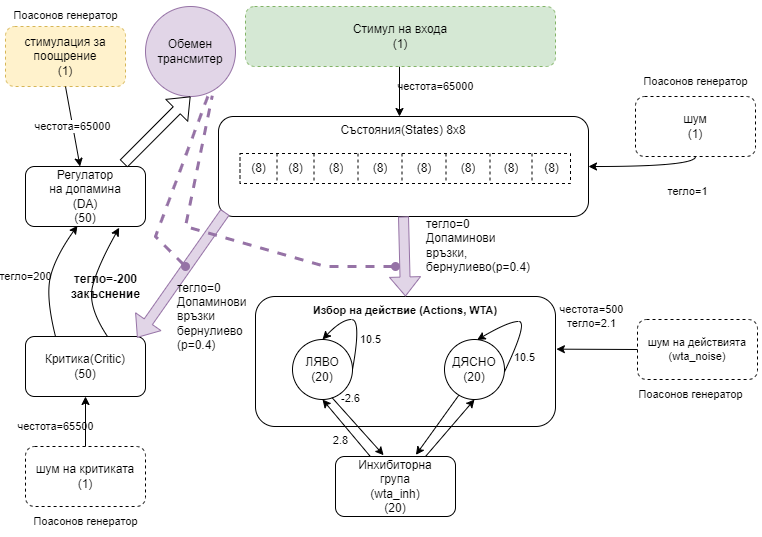

The diagram above was exported from draw.io. Its source (the exported page's mxGraphModel, read from the mxfile embedded in the PNG):
<mxGraphModel dx="1050" dy="523" grid="1" gridSize="10" guides="1" tooltips="1" connect="1" arrows="1" fold="1" page="1" pageScale="1" pageWidth="827" pageHeight="1169" math="0" shadow="0">
  <root>
    <mxCell id="0" />
    <mxCell id="1" parent="0" />
    <mxCell id="GTqaI5zs6q6qDNkmL9B8-1" value="Състояния(States) 8х8" style="rounded=1;whiteSpace=wrap;html=1;verticalAlign=top;" parent="1" vertex="1">
      <mxGeometry x="223" y="140" width="370" height="100" as="geometry" />
    </mxCell>
    <mxCell id="GTqaI5zs6q6qDNkmL9B8-18" value="" style="shape=table;html=1;whiteSpace=wrap;startSize=0;container=1;collapsible=0;childLayout=tableLayout;swimlaneLine=1;dashed=1;" parent="1" vertex="1">
      <mxGeometry x="244.5" y="177" width="330.5" height="30" as="geometry" />
    </mxCell>
    <mxCell id="GTqaI5zs6q6qDNkmL9B8-19" value="" style="shape=tableRow;horizontal=0;startSize=0;swimlaneHead=0;swimlaneBody=0;top=0;left=0;bottom=0;right=0;collapsible=0;dropTarget=0;fillColor=none;points=[[0,0.5],[1,0.5]];portConstraint=eastwest;" parent="GTqaI5zs6q6qDNkmL9B8-18" vertex="1">
      <mxGeometry width="330.5" height="30" as="geometry" />
    </mxCell>
    <mxCell id="_Hw6bFdCNvY53CpyIXV9-12" value="(8)" style="shape=partialRectangle;html=1;whiteSpace=wrap;connectable=0;fillColor=none;top=0;left=0;bottom=0;right=0;overflow=hidden;" parent="GTqaI5zs6q6qDNkmL9B8-19" vertex="1">
      <mxGeometry width="37" height="30" as="geometry">
        <mxRectangle width="37" height="30" as="alternateBounds" />
      </mxGeometry>
    </mxCell>
    <mxCell id="_Hw6bFdCNvY53CpyIXV9-8" value="(8)" style="shape=partialRectangle;html=1;whiteSpace=wrap;connectable=0;fillColor=none;top=0;left=0;bottom=0;right=0;overflow=hidden;" parent="GTqaI5zs6q6qDNkmL9B8-19" vertex="1">
      <mxGeometry x="37" width="37" height="30" as="geometry">
        <mxRectangle width="37" height="30" as="alternateBounds" />
      </mxGeometry>
    </mxCell>
    <mxCell id="_Hw6bFdCNvY53CpyIXV9-4" value="(8)" style="shape=partialRectangle;html=1;whiteSpace=wrap;connectable=0;fillColor=none;top=0;left=0;bottom=0;right=0;overflow=hidden;" parent="GTqaI5zs6q6qDNkmL9B8-19" vertex="1">
      <mxGeometry x="74" width="44" height="30" as="geometry">
        <mxRectangle width="44" height="30" as="alternateBounds" />
      </mxGeometry>
    </mxCell>
    <mxCell id="_Hw6bFdCNvY53CpyIXV9-16" value="(8)" style="shape=partialRectangle;html=1;whiteSpace=wrap;connectable=0;fillColor=none;top=0;left=0;bottom=0;right=0;overflow=hidden;" parent="GTqaI5zs6q6qDNkmL9B8-19" vertex="1">
      <mxGeometry x="118" width="44" height="30" as="geometry">
        <mxRectangle width="44" height="30" as="alternateBounds" />
      </mxGeometry>
    </mxCell>
    <mxCell id="GTqaI5zs6q6qDNkmL9B8-20" value="(8)" style="shape=partialRectangle;html=1;whiteSpace=wrap;connectable=0;fillColor=none;top=0;left=0;bottom=0;right=0;overflow=hidden;" parent="GTqaI5zs6q6qDNkmL9B8-19" vertex="1">
      <mxGeometry x="162" width="44" height="30" as="geometry">
        <mxRectangle width="44" height="30" as="alternateBounds" />
      </mxGeometry>
    </mxCell>
    <mxCell id="GTqaI5zs6q6qDNkmL9B8-21" value="(8)" style="shape=partialRectangle;html=1;whiteSpace=wrap;connectable=0;fillColor=none;top=0;left=0;bottom=0;right=0;overflow=hidden;" parent="GTqaI5zs6q6qDNkmL9B8-19" vertex="1">
      <mxGeometry x="206" width="44" height="30" as="geometry">
        <mxRectangle width="44" height="30" as="alternateBounds" />
      </mxGeometry>
    </mxCell>
    <mxCell id="GTqaI5zs6q6qDNkmL9B8-22" value="(8)" style="shape=partialRectangle;html=1;whiteSpace=wrap;connectable=0;fillColor=none;top=0;left=0;bottom=0;right=0;overflow=hidden;" parent="GTqaI5zs6q6qDNkmL9B8-19" vertex="1">
      <mxGeometry x="250" width="42" height="30" as="geometry">
        <mxRectangle width="42" height="30" as="alternateBounds" />
      </mxGeometry>
    </mxCell>
    <mxCell id="GTqaI5zs6q6qDNkmL9B8-44" value="(8)" style="shape=partialRectangle;html=1;whiteSpace=wrap;connectable=0;fillColor=none;top=0;left=0;bottom=0;right=0;overflow=hidden;" parent="GTqaI5zs6q6qDNkmL9B8-19" vertex="1">
      <mxGeometry x="292" width="39" height="30" as="geometry">
        <mxRectangle width="39" height="30" as="alternateBounds" />
      </mxGeometry>
    </mxCell>
    <mxCell id="GTqaI5zs6q6qDNkmL9B8-52" value="шум&lt;br&gt;(1)" style="rounded=1;whiteSpace=wrap;html=1;dashed=1;" parent="1" vertex="1">
      <mxGeometry x="640" y="120" width="120" height="60" as="geometry" />
    </mxCell>
    <mxCell id="GTqaI5zs6q6qDNkmL9B8-56" value="&lt;span style=&quot;color: rgb(0, 0, 0); font-family: Helvetica; font-size: 11px; font-style: normal; font-variant-ligatures: normal; font-variant-caps: normal; font-weight: 400; letter-spacing: normal; orphans: 2; text-align: center; text-indent: 0px; text-transform: none; widows: 2; word-spacing: 0px; -webkit-text-stroke-width: 0px; text-decoration-thickness: initial; text-decoration-style: initial; text-decoration-color: initial; float: none; display: inline !important;&quot;&gt;честота=65000&lt;/span&gt;" style="rounded=1;orthogonalLoop=1;jettySize=auto;html=1;entryX=0.5;entryY=0;entryDx=0;entryDy=0;labelBackgroundColor=none;" parent="1" edge="1">
      <mxGeometry x="-0.2" y="36" relative="1" as="geometry">
        <mxPoint x="404" y="90" as="sourcePoint" />
        <mxPoint x="404" y="140" as="targetPoint" />
        <mxPoint as="offset" />
      </mxGeometry>
    </mxCell>
    <mxCell id="GTqaI5zs6q6qDNkmL9B8-55" value="Стимул на входа&lt;br&gt;(1)" style="rounded=1;whiteSpace=wrap;html=1;dashed=1;fillColor=#d5e8d4;strokeColor=#82b366;" parent="1" vertex="1">
      <mxGeometry x="250" y="30" width="310" height="60" as="geometry" />
    </mxCell>
    <mxCell id="GTqaI5zs6q6qDNkmL9B8-58" value="стимулация за поощрение&lt;br&gt;(1)" style="rounded=1;whiteSpace=wrap;html=1;dashed=1;fillColor=#fff2cc;strokeColor=#d6b656;" parent="1" vertex="1">
      <mxGeometry x="10" y="50" width="120" height="60" as="geometry" />
    </mxCell>
    <mxCell id="GTqaI5zs6q6qDNkmL9B8-59" value="Регулатор&lt;br&gt;на допамина&lt;br&gt;(DA)&lt;br&gt;(50)" style="rounded=1;whiteSpace=wrap;html=1;" parent="1" vertex="1">
      <mxGeometry x="30" y="190" width="120" height="60" as="geometry" />
    </mxCell>
    <mxCell id="GTqaI5zs6q6qDNkmL9B8-60" value="Обемен трансмитер" style="ellipse;whiteSpace=wrap;html=1;aspect=fixed;fillColor=#e1d5e7;strokeColor=#9673a6;" parent="1" vertex="1">
      <mxGeometry x="150" y="30" width="90" height="90" as="geometry" />
    </mxCell>
    <mxCell id="GTqaI5zs6q6qDNkmL9B8-61" value="Критика(Critic)&lt;br&gt;(50)" style="rounded=1;whiteSpace=wrap;html=1;" parent="1" vertex="1">
      <mxGeometry x="30" y="360" width="120" height="60" as="geometry" />
    </mxCell>
    <mxCell id="GTqaI5zs6q6qDNkmL9B8-62" value="шум на критиката&lt;br&gt;(1)" style="rounded=1;whiteSpace=wrap;html=1;dashed=1;" parent="1" vertex="1">
      <mxGeometry x="30" y="470" width="120" height="60" as="geometry" />
    </mxCell>
    <mxCell id="GTqaI5zs6q6qDNkmL9B8-63" value="&lt;font size=&quot;1&quot; style=&quot;&quot;&gt;&lt;b style=&quot;font-size: 11px;&quot;&gt;Избор на действие (Actions, WTA)&lt;/b&gt;&lt;/font&gt;" style="rounded=1;whiteSpace=wrap;html=1;verticalAlign=top;" parent="1" vertex="1">
      <mxGeometry x="260" y="320" width="300" height="130" as="geometry" />
    </mxCell>
    <mxCell id="GTqaI5zs6q6qDNkmL9B8-64" value="ЛЯВО&lt;br&gt;(20)" style="ellipse;whiteSpace=wrap;html=1;aspect=fixed;verticalAlign=middle;" parent="1" vertex="1">
      <mxGeometry x="297" y="363" width="60" height="60" as="geometry" />
    </mxCell>
    <mxCell id="GTqaI5zs6q6qDNkmL9B8-67" value="ДЯСНО&lt;br&gt;(20)" style="ellipse;whiteSpace=wrap;html=1;aspect=fixed;verticalAlign=middle;" parent="1" vertex="1">
      <mxGeometry x="449" y="363" width="60" height="60" as="geometry" />
    </mxCell>
    <mxCell id="GTqaI5zs6q6qDNkmL9B8-71" value="" style="curved=1;endArrow=classic;html=1;rounded=0;exitX=1;exitY=0.5;exitDx=0;exitDy=0;entryX=0.5;entryY=0;entryDx=0;entryDy=0;" parent="1" source="GTqaI5zs6q6qDNkmL9B8-64" target="GTqaI5zs6q6qDNkmL9B8-64" edge="1">
      <mxGeometry width="50" height="50" relative="1" as="geometry">
        <mxPoint x="332" y="352" as="sourcePoint" />
        <mxPoint x="382" y="302" as="targetPoint" />
        <Array as="points">
          <mxPoint x="366" y="343" />
          <mxPoint x="346" y="343" />
        </Array>
      </mxGeometry>
    </mxCell>
    <mxCell id="GTqaI5zs6q6qDNkmL9B8-72" value="10.5" style="edgeLabel;html=1;align=center;verticalAlign=middle;resizable=0;points=[];" parent="GTqaI5zs6q6qDNkmL9B8-71" vertex="1" connectable="0">
      <mxGeometry x="-0.1705" y="2" relative="1" as="geometry">
        <mxPoint x="12" y="10" as="offset" />
      </mxGeometry>
    </mxCell>
    <mxCell id="GTqaI5zs6q6qDNkmL9B8-77" value="" style="curved=1;endArrow=classic;html=1;rounded=0;exitX=0.998;exitY=0.541;exitDx=0;exitDy=0;exitPerimeter=0;entryX=0.544;entryY=0.007;entryDx=0;entryDy=0;entryPerimeter=0;" parent="1" source="GTqaI5zs6q6qDNkmL9B8-67" target="GTqaI5zs6q6qDNkmL9B8-67" edge="1">
      <mxGeometry width="50" height="50" relative="1" as="geometry">
        <mxPoint x="524" y="393" as="sourcePoint" />
        <mxPoint x="494" y="363" as="targetPoint" />
        <Array as="points">
          <mxPoint x="533" y="345" />
          <mxPoint x="513" y="345" />
        </Array>
      </mxGeometry>
    </mxCell>
    <mxCell id="_Hw6bFdCNvY53CpyIXV9-3" value="10.5" style="edgeLabel;html=1;align=center;verticalAlign=middle;resizable=0;points=[];labelBackgroundColor=none;" parent="GTqaI5zs6q6qDNkmL9B8-77" vertex="1" connectable="0">
      <mxGeometry x="-0.3195" y="2" relative="1" as="geometry">
        <mxPoint x="5" y="20" as="offset" />
      </mxGeometry>
    </mxCell>
    <mxCell id="GTqaI5zs6q6qDNkmL9B8-81" value="Инхибиторна &lt;br&gt;група&lt;br&gt;(wta_inh)&lt;br&gt;(20)" style="rounded=1;whiteSpace=wrap;html=1;" parent="1" vertex="1">
      <mxGeometry x="340" y="480" width="120" height="60" as="geometry" />
    </mxCell>
    <mxCell id="GTqaI5zs6q6qDNkmL9B8-84" value="2.8" style="endArrow=classic;html=1;rounded=0;entryX=0.5;entryY=1;entryDx=0;entryDy=0;labelBackgroundColor=none;" parent="1" source="GTqaI5zs6q6qDNkmL9B8-81" target="GTqaI5zs6q6qDNkmL9B8-64" edge="1">
      <mxGeometry x="-0.1381" y="12" width="50" height="50" relative="1" as="geometry">
        <mxPoint x="404" y="340" as="sourcePoint" />
        <mxPoint x="454" y="290" as="targetPoint" />
        <mxPoint y="1" as="offset" />
      </mxGeometry>
    </mxCell>
    <mxCell id="GTqaI5zs6q6qDNkmL9B8-86" value="" style="endArrow=classic;html=1;rounded=0;exitX=0.75;exitY=0;exitDx=0;exitDy=0;entryX=0.5;entryY=1;entryDx=0;entryDy=0;" parent="1" source="GTqaI5zs6q6qDNkmL9B8-81" target="GTqaI5zs6q6qDNkmL9B8-67" edge="1">
      <mxGeometry width="50" height="50" relative="1" as="geometry">
        <mxPoint x="374" y="480" as="sourcePoint" />
        <mxPoint x="365" y="420" as="targetPoint" />
      </mxGeometry>
    </mxCell>
    <mxCell id="GTqaI5zs6q6qDNkmL9B8-88" value="" style="endArrow=classic;html=1;rounded=0;entryX=0.401;entryY=-0.022;entryDx=0;entryDy=0;exitX=0.657;exitY=0.967;exitDx=0;exitDy=0;exitPerimeter=0;entryPerimeter=0;" parent="1" source="GTqaI5zs6q6qDNkmL9B8-64" target="GTqaI5zs6q6qDNkmL9B8-81" edge="1">
      <mxGeometry width="50" height="50" relative="1" as="geometry">
        <mxPoint x="404" y="340" as="sourcePoint" />
        <mxPoint x="454" y="290" as="targetPoint" />
      </mxGeometry>
    </mxCell>
    <mxCell id="GTqaI5zs6q6qDNkmL9B8-100" value="-2.6" style="edgeLabel;html=1;align=center;verticalAlign=middle;resizable=0;points=[];fontSize=11;labelBackgroundColor=none;" parent="GTqaI5zs6q6qDNkmL9B8-88" vertex="1" connectable="0">
      <mxGeometry x="-0.5315" y="3" relative="1" as="geometry">
        <mxPoint x="4" y="-11" as="offset" />
      </mxGeometry>
    </mxCell>
    <mxCell id="GTqaI5zs6q6qDNkmL9B8-90" value="" style="endArrow=classic;html=1;rounded=0;entryX=0.67;entryY=-0.027;entryDx=0;entryDy=0;entryPerimeter=0;exitX=0.237;exitY=0.931;exitDx=0;exitDy=0;exitPerimeter=0;" parent="1" source="GTqaI5zs6q6qDNkmL9B8-67" target="GTqaI5zs6q6qDNkmL9B8-81" edge="1">
      <mxGeometry width="50" height="50" relative="1" as="geometry">
        <mxPoint x="494" y="420" as="sourcePoint" />
        <mxPoint x="385.6400000000001" y="479.22" as="targetPoint" />
      </mxGeometry>
    </mxCell>
    <mxCell id="GTqaI5zs6q6qDNkmL9B8-92" value="честота=65500" style="endArrow=classic;html=1;rounded=0;entryX=0.5;entryY=1;entryDx=0;entryDy=0;exitX=0.5;exitY=0;exitDx=0;exitDy=0;labelBackgroundColor=none;" parent="1" source="GTqaI5zs6q6qDNkmL9B8-62" target="GTqaI5zs6q6qDNkmL9B8-61" edge="1">
      <mxGeometry x="-0.2" y="30" width="50" height="50" relative="1" as="geometry">
        <mxPoint x="390" y="470" as="sourcePoint" />
        <mxPoint x="440" y="420" as="targetPoint" />
        <mxPoint as="offset" />
      </mxGeometry>
    </mxCell>
    <mxCell id="GTqaI5zs6q6qDNkmL9B8-93" value="" style="shape=flexArrow;endArrow=classic;html=1;rounded=0;exitX=0.817;exitY=-0.047;exitDx=0;exitDy=0;entryX=0.5;entryY=1;entryDx=0;entryDy=0;exitPerimeter=0;" parent="1" source="GTqaI5zs6q6qDNkmL9B8-59" target="GTqaI5zs6q6qDNkmL9B8-60" edge="1">
      <mxGeometry width="50" height="50" relative="1" as="geometry">
        <mxPoint x="390" y="430" as="sourcePoint" />
        <mxPoint x="440" y="380" as="targetPoint" />
      </mxGeometry>
    </mxCell>
    <mxCell id="GTqaI5zs6q6qDNkmL9B8-94" value="честота=65000" style="endArrow=classic;html=1;rounded=0;exitX=0.5;exitY=1;exitDx=0;exitDy=0;" parent="1" source="GTqaI5zs6q6qDNkmL9B8-58" target="GTqaI5zs6q6qDNkmL9B8-59" edge="1">
      <mxGeometry width="50" height="50" relative="1" as="geometry">
        <mxPoint x="390" y="330" as="sourcePoint" />
        <mxPoint x="440" y="280" as="targetPoint" />
      </mxGeometry>
    </mxCell>
    <mxCell id="GTqaI5zs6q6qDNkmL9B8-96" value="тегло=200" style="curved=1;endArrow=classic;html=1;rounded=0;exitX=0.25;exitY=0;exitDx=0;exitDy=0;entryX=0.433;entryY=0.987;entryDx=0;entryDy=0;entryPerimeter=0;labelBackgroundColor=none;" parent="1" source="GTqaI5zs6q6qDNkmL9B8-61" target="GTqaI5zs6q6qDNkmL9B8-59" edge="1">
      <mxGeometry x="-0.0688" y="24" width="50" height="50" relative="1" as="geometry">
        <mxPoint x="60" y="330" as="sourcePoint" />
        <mxPoint x="110" y="280" as="targetPoint" />
        <Array as="points">
          <mxPoint x="50" y="320" />
          <mxPoint x="60" y="280" />
        </Array>
        <mxPoint as="offset" />
      </mxGeometry>
    </mxCell>
    <mxCell id="GTqaI5zs6q6qDNkmL9B8-97" value="тегло=-200&lt;br style=&quot;font-size: 12px;&quot;&gt;закъснение" style="curved=1;endArrow=classic;html=1;rounded=0;exitX=0.5;exitY=0;exitDx=0;exitDy=0;entryX=0.597;entryY=1.02;entryDx=0;entryDy=0;entryPerimeter=0;fontStyle=1;fontSize=12;labelBackgroundColor=none;" parent="1" edge="1">
      <mxGeometry x="-0.017" y="-13" width="50" height="50" relative="1" as="geometry">
        <mxPoint x="112" y="360" as="sourcePoint" />
        <mxPoint x="123.6400000000001" y="251.20000000000005" as="targetPoint" />
        <Array as="points">
          <mxPoint x="92" y="330" />
          <mxPoint x="102" y="290" />
        </Array>
        <mxPoint as="offset" />
      </mxGeometry>
    </mxCell>
    <mxCell id="GTqaI5zs6q6qDNkmL9B8-98" value="тегло=0&lt;br&gt;Допаминови&lt;br&gt;връзки,&lt;br&gt;&lt;div style=&quot;&quot;&gt;бернулиево(p=0.4)&lt;/div&gt;" style="shape=flexArrow;endArrow=classic;html=1;rounded=0;fontSize=12;entryX=0.5;entryY=0;entryDx=0;entryDy=0;fillColor=#e1d5e7;strokeColor=#9673a6;labelBackgroundColor=none;exitX=0.5;exitY=1;exitDx=0;exitDy=0;align=left;" parent="1" source="GTqaI5zs6q6qDNkmL9B8-1" target="GTqaI5zs6q6qDNkmL9B8-63" edge="1">
      <mxGeometry x="-0.25" y="20" width="50" height="50" relative="1" as="geometry">
        <mxPoint x="390" y="330" as="sourcePoint" />
        <mxPoint x="440" y="260" as="targetPoint" />
        <mxPoint as="offset" />
      </mxGeometry>
    </mxCell>
    <mxCell id="GTqaI5zs6q6qDNkmL9B8-99" value="тегло=0&lt;br&gt;Допаминови&lt;br&gt;връзки&lt;br&gt;бернулиево&lt;br&gt;(p=0.4)" style="shape=flexArrow;endArrow=classic;html=1;rounded=0;fontSize=12;fillColor=#e1d5e7;strokeColor=#9673a6;exitX=0.018;exitY=0.956;exitDx=0;exitDy=0;exitPerimeter=0;labelBackgroundColor=none;entryX=0.93;entryY=0.02;entryDx=0;entryDy=0;entryPerimeter=0;align=left;" parent="1" source="GTqaI5zs6q6qDNkmL9B8-1" target="GTqaI5zs6q6qDNkmL9B8-61" edge="1">
      <mxGeometry x="0.4863" y="19" width="50" height="50" relative="1" as="geometry">
        <mxPoint x="400" y="340" as="sourcePoint" />
        <mxPoint x="400" y="420" as="targetPoint" />
        <mxPoint as="offset" />
      </mxGeometry>
    </mxCell>
    <mxCell id="GTqaI5zs6q6qDNkmL9B8-101" value="шум на действията&lt;br&gt;(wta_noise)" style="rounded=1;whiteSpace=wrap;html=1;fontSize=11;dashed=1;" parent="1" vertex="1">
      <mxGeometry x="642" y="343" width="120" height="60" as="geometry" />
    </mxCell>
    <mxCell id="GTqaI5zs6q6qDNkmL9B8-102" value="честота=500&lt;br&gt;тегло=2.1" style="endArrow=classic;html=1;rounded=0;fontSize=11;exitX=0;exitY=0.5;exitDx=0;exitDy=0;entryX=1.003;entryY=0.405;entryDx=0;entryDy=0;entryPerimeter=0;labelBackgroundColor=none;" parent="1" source="GTqaI5zs6q6qDNkmL9B8-101" target="GTqaI5zs6q6qDNkmL9B8-63" edge="1">
      <mxGeometry x="0.1233" y="-33" width="50" height="50" relative="1" as="geometry">
        <mxPoint x="600.44" y="497.4200000000001" as="sourcePoint" />
        <mxPoint x="557.21" y="452.95000000000005" as="targetPoint" />
        <mxPoint as="offset" />
      </mxGeometry>
    </mxCell>
    <mxCell id="GTqaI5zs6q6qDNkmL9B8-105" value="тегло=1" style="endArrow=classic;html=1;fontSize=11;exitX=0.5;exitY=1;exitDx=0;exitDy=0;labelBackgroundColor=none;edgeStyle=orthogonalEdgeStyle;curved=1;entryX=1;entryY=0.5;entryDx=0;entryDy=0;" parent="1" source="GTqaI5zs6q6qDNkmL9B8-52" target="GTqaI5zs6q6qDNkmL9B8-1" edge="1">
      <mxGeometry x="-0.7" y="25" width="50" height="50" relative="1" as="geometry">
        <mxPoint x="390" y="310" as="sourcePoint" />
        <mxPoint x="450" y="140" as="targetPoint" />
        <mxPoint as="offset" />
      </mxGeometry>
    </mxCell>
    <mxCell id="GTqaI5zs6q6qDNkmL9B8-107" value="Поасонов генератор" style="text;html=1;align=center;verticalAlign=middle;resizable=0;points=[];autosize=1;strokeColor=none;fillColor=none;fontSize=11;" parent="1" vertex="1">
      <mxGeometry x="635" y="90" width="130" height="30" as="geometry" />
    </mxCell>
    <mxCell id="GTqaI5zs6q6qDNkmL9B8-108" value="Поасонов генератор" style="text;html=1;align=center;verticalAlign=middle;resizable=0;points=[];autosize=1;strokeColor=none;fillColor=none;fontSize=11;" parent="1" vertex="1">
      <mxGeometry x="25" y="530" width="130" height="30" as="geometry" />
    </mxCell>
    <mxCell id="GTqaI5zs6q6qDNkmL9B8-109" value="Поасонов генератор" style="text;html=1;align=center;verticalAlign=middle;resizable=0;points=[];autosize=1;strokeColor=none;fillColor=none;fontSize=11;" parent="1" vertex="1">
      <mxGeometry x="5" y="24" width="130" height="30" as="geometry" />
    </mxCell>
    <mxCell id="GTqaI5zs6q6qDNkmL9B8-110" value="Поасонов генератор" style="text;html=1;align=center;verticalAlign=middle;resizable=0;points=[];autosize=1;strokeColor=none;fillColor=none;fontSize=11;" parent="1" vertex="1">
      <mxGeometry x="630" y="403" width="130" height="30" as="geometry" />
    </mxCell>
    <mxCell id="2" value="" style="endArrow=none;dashed=1;html=1;rounded=0;fillColor=#e1d5e7;strokeColor=#9673a6;entryX=0.693;entryY=0.996;entryDx=0;entryDy=0;entryPerimeter=0;strokeWidth=3;startArrow=oval;startFill=1;" parent="1" target="GTqaI5zs6q6qDNkmL9B8-60" edge="1">
      <mxGeometry width="50" height="50" relative="1" as="geometry">
        <mxPoint x="190" y="290" as="sourcePoint" />
        <mxPoint x="350" y="220" as="targetPoint" />
        <Array as="points">
          <mxPoint x="160" y="260" />
        </Array>
      </mxGeometry>
    </mxCell>
    <mxCell id="3" value="" style="endArrow=none;dashed=1;html=1;rounded=0;fillColor=#e1d5e7;strokeColor=#9673a6;entryX=0.742;entryY=0.991;entryDx=0;entryDy=0;entryPerimeter=0;strokeWidth=3;startArrow=oval;startFill=1;" parent="1" target="GTqaI5zs6q6qDNkmL9B8-60" edge="1">
      <mxGeometry width="50" height="50" relative="1" as="geometry">
        <mxPoint x="400" y="290" as="sourcePoint" />
        <mxPoint x="222.37" y="129.64" as="targetPoint" />
        <Array as="points">
          <mxPoint x="330" y="290" />
          <mxPoint x="190" y="250" />
        </Array>
      </mxGeometry>
    </mxCell>
  </root>
</mxGraphModel>